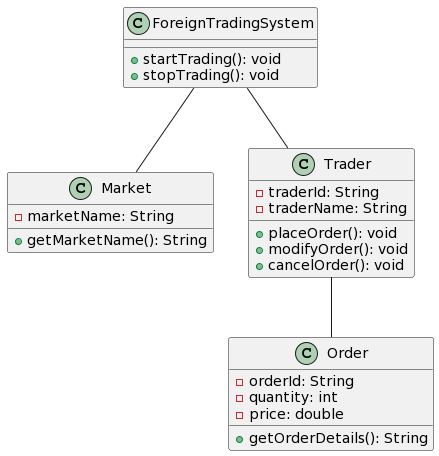

The diagram above was rendered by PlantUML. Its source (embedded in the PNG):
@startuml
class ForeignTradingSystem {
  + startTrading(): void
  + stopTrading(): void
}

class Market {
  - marketName: String
  + getMarketName(): String
}

class Trader {
  - traderId: String
  - traderName: String
  + placeOrder(): void
  + modifyOrder(): void
  + cancelOrder(): void
}

class Order {
  - orderId: String
  - quantity: int
  - price: double
  + getOrderDetails(): String
}

ForeignTradingSystem -- Market
ForeignTradingSystem -- Trader
Trader -- Order
@enduml